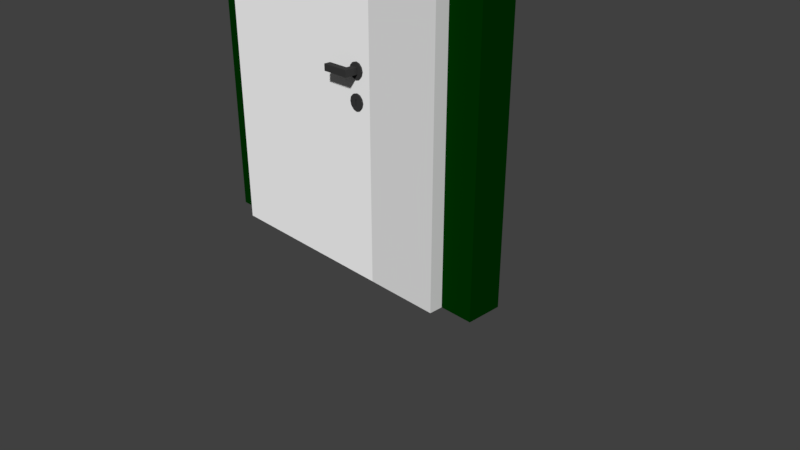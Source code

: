 # Source: porta.blend  (saved by Blender 2.78.0; exported with 4.5.12 LTS)
import bpy
from mathutils import Matrix  # noqa: F401  (used for matrix-valued properties, if any)

bpy.ops.wm.read_factory_settings(use_empty=True)
scene = bpy.context.scene
scene.name = 'Scene'

# ---- collections
col_collection_1 = bpy.data.collections.new('Collection 1'); scene.collection.children.link(col_collection_1)
col_collection_5 = bpy.data.collections.new('Collection 5'); scene.collection.children.link(col_collection_5)

# ---- materials (node trees are filled in below, after node groups)
mat_material_002 = bpy.data.materials.new('Material.002')
mat_material_002.alpha_threshold = 0.0
mat_material_002.use_transparent_shadow = False
mat_material_002.diffuse_color = (1.0, 1.0, 1.0, 1.0)
mat_material_002.roughness = 0.5
mat_material_002.specular_intensity = 0.0
mat_material_001 = bpy.data.materials.new('Material.001')
mat_material_001.alpha_threshold = 0.0
mat_material_001.use_transparent_shadow = False
mat_material_001.diffuse_color = (0.04203, 0.04203, 0.04203, 1.0)
mat_material_001.roughness = 0.5
mat_material_001.specular_intensity = 0.0
mat_material = bpy.data.materials.new('Material')
mat_material.alpha_threshold = 0.0
mat_material.use_transparent_shadow = False
mat_material.roughness = 0.5
mat_material.specular_intensity = 0.0
mat_material_005 = bpy.data.materials.new('Material.005')
mat_material_005.alpha_threshold = 0.0
mat_material_005.use_transparent_shadow = False
mat_material_005.diffuse_color = (0.0, 0.03106, 0.0005514, 1.0)
mat_material_005.roughness = 0.5
mat_material_005.specular_intensity = 0.0
mat_material_000 = bpy.data.materials.new('Material.000')
mat_material_000.alpha_threshold = 0.0
mat_material_000.use_transparent_shadow = False
mat_material_000.diffuse_color = (0.04203, 0.04203, 0.04203, 1.0)
mat_material_000.roughness = 0.5
mat_material_000.specular_intensity = 0.0

# ---- material node trees

# ---- world
world_world = bpy.data.worlds.new('World'); scene.world = world_world
world_world.color = (0.05088, 0.05088, 0.05088)
world_world.use_sun_shadow = False
world_world.sun_shadow_jitter_overblur = 0.0
world_world.cycles.sampling_method = 'MANUAL'

# ---- cameras
cam_camera = bpy.data.cameras.new('Camera')
cam_camera.clip_end = 100.0
cam_camera.lens = 35.0
cam_camera.sensor_width = 32.0
cam_camera.sensor_height = 18.0
cam_camera.ortho_scale = 7.314
cam_camera.dof.focus_distance = 0.0
cam_camera.dof.aperture_fstop = 128.0

# ---- meshes
me_cylinder_007 = bpy.data.meshes.new('Cylinder.007')
me_cylinder_007.from_pydata([(9.298e-06, -0.09683, -2.872), (9.298e-06, 0.1432, -2.872), (9.298e-06, 0.1432, 2.759), (9.298e-06, -0.09683, 2.759), (9.298e-06, -0.09683, 2.759), (9.298e-06, -0.09683, -2.872), (9.298e-06, 0.1432, 2.759), (9.298e-06, 0.1432, -2.872), (2.528, -0.09683, -2.872), (2.528, 0.1432, -2.872), (2.528, 0.1432, 2.759), (2.528, -0.09683, 2.759), (2.323, -0.1186, -0.5443), (2.323, -0.09861, -0.5443), (2.373, -0.1186, -0.5577), (2.373, -0.09861, -0.5577), (2.409, -0.1186, -0.5943), (2.409, -0.09861, -0.5943), (2.423, -0.1186, -0.6443), (2.423, -0.09861, -0.6443), (2.409, -0.1186, -0.6943), (2.409, -0.09861, -0.6943), (2.373, -0.1186, -0.7309), (2.373, -0.09861, -0.7309), (2.323, -0.1186, -0.7443), (2.323, -0.09861, -0.7443), (2.273, -0.1186, -0.7309), (2.273, -0.09861, -0.7309), (2.236, -0.1186, -0.6943), (2.236, -0.09861, -0.6943), (2.223, -0.1186, -0.6443), (2.223, -0.09861, -0.6443), (2.236, -0.1186, -0.5943), (2.236, -0.09861, -0.5943), (2.273, -0.1186, -0.5577), (2.273, -0.09861, -0.5577), (2.323, -0.1186, -0.6096), (2.332, -0.1186, -0.6156), (2.335, -0.1186, -0.634), (2.336, -0.1186, -0.6648), (2.335, -0.1186, -0.6899), (2.33, -0.1186, -0.7082), (2.323, -0.1186, -0.7117), (2.315, -0.1186, -0.7082), (2.31, -0.1186, -0.6899), (2.31, -0.1186, -0.6648), (2.31, -0.1186, -0.634), (2.313, -0.1186, -0.6156), (2.323, -0.1051, -0.6096), (2.332, -0.1051, -0.6156), (2.335, -0.1051, -0.634), (2.336, -0.1051, -0.6648), (2.335, -0.1051, -0.6899), (2.33, -0.1051, -0.7082), (2.323, -0.1051, -0.7117), (2.315, -0.1051, -0.7082), (2.31, -0.1051, -0.6899), (2.31, -0.1051, -0.6648), (2.31, -0.1051, -0.634), (2.313, -0.1051, -0.6156), (2.323, -0.1186, -0.1813), (2.323, -0.09861, -0.1813), (2.373, -0.1186, -0.1947), (2.373, -0.09861, -0.1947), (2.409, -0.1186, -0.2313), (2.409, -0.09861, -0.2313), (2.423, -0.1186, -0.2813), (2.423, -0.09861, -0.2813), (2.409, -0.1186, -0.3313), (2.409, -0.09861, -0.3313), (2.373, -0.1186, -0.3679), (2.373, -0.09861, -0.3679), (2.323, -0.1186, -0.3813), (2.323, -0.09861, -0.3813), (2.273, -0.1186, -0.3679), (2.273, -0.09861, -0.3679), (2.236, -0.1186, -0.3313), (2.236, -0.09861, -0.3313), (2.223, -0.1186, -0.2813), (2.223, -0.09861, -0.2813), (2.236, -0.1186, -0.2313), (2.236, -0.09861, -0.2313), (2.273, -0.1186, -0.1947), (2.273, -0.09861, -0.1947), (2.323, 0.1692, -0.5443), (2.323, 0.1492, -0.5443), (2.373, 0.1692, -0.5577), (2.373, 0.1492, -0.5577), (2.409, 0.1692, -0.5943), (2.409, 0.1492, -0.5943), (2.423, 0.1692, -0.6443), (2.423, 0.1492, -0.6443), (2.409, 0.1692, -0.6943), (2.409, 0.1492, -0.6943), (2.373, 0.1692, -0.7309), (2.373, 0.1492, -0.7309), (2.323, 0.1692, -0.7443), (2.323, 0.1492, -0.7443), (2.273, 0.1692, -0.7309), (2.273, 0.1492, -0.7309), (2.236, 0.1692, -0.6943), (2.236, 0.1492, -0.6943), (2.223, 0.1692, -0.6443), (2.223, 0.1492, -0.6443), (2.236, 0.1692, -0.5943), (2.236, 0.1492, -0.5943), (2.273, 0.1692, -0.5577), (2.273, 0.1492, -0.5577), (2.323, 0.1692, -0.6096), (2.332, 0.1692, -0.6156), (2.335, 0.1692, -0.634), (2.336, 0.1692, -0.6648), (2.335, 0.1692, -0.6899), (2.33, 0.1692, -0.7082), (2.323, 0.1692, -0.7117), (2.315, 0.1692, -0.7082), (2.31, 0.1692, -0.6899), (2.31, 0.1692, -0.6648), (2.31, 0.1692, -0.634), (2.313, 0.1692, -0.6156), (2.323, 0.1557, -0.6096), (2.332, 0.1557, -0.6156), (2.335, 0.1557, -0.634), (2.336, 0.1557, -0.6648), (2.335, 0.1557, -0.6899), (2.33, 0.1557, -0.7082), (2.323, 0.1557, -0.7117), (2.315, 0.1557, -0.7082), (2.31, 0.1557, -0.6899), (2.31, 0.1557, -0.6648), (2.31, 0.1557, -0.634), (2.313, 0.1557, -0.6156), (2.323, 0.1692, -0.1813), (2.323, 0.1492, -0.1813), (2.373, 0.1692, -0.1947), (2.373, 0.1492, -0.1947), (2.409, 0.1692, -0.2313), (2.409, 0.1492, -0.2313), (2.423, 0.1692, -0.2813), (2.423, 0.1492, -0.2813), (2.409, 0.1692, -0.3313), (2.409, 0.1492, -0.3313), (2.373, 0.1692, -0.3679), (2.373, 0.1492, -0.3679), (2.323, 0.1692, -0.3813), (2.323, 0.1492, -0.3813), (2.273, 0.1692, -0.3679), (2.273, 0.1492, -0.3679), (2.236, 0.1692, -0.3313), (2.236, 0.1492, -0.3313), (2.223, 0.1692, -0.2813), (2.223, 0.1492, -0.2813), (2.236, 0.1692, -0.2313), (2.236, 0.1492, -0.2313), (2.273, 0.1692, -0.1947), (2.273, 0.1492, -0.1947)], [], [(8, 11, 3, 0), (9, 8, 0, 1), (7, 5, 4, 6), (9, 1, 6, 7, 2, 10), (2, 3, 11, 10), (12, 14, 15, 13), (14, 16, 17, 15), (16, 18, 19, 17), (18, 20, 21, 19), (20, 22, 23, 21), (22, 24, 25, 23), (24, 26, 27, 25), (26, 28, 29, 27), (28, 30, 31, 29), (30, 32, 33, 31), (15, 17, 19, 21, 23, 25, 27, 29, 31, 33, 35, 13), (32, 34, 35, 33), (34, 12, 13, 35), (20, 40, 41, 22), (47, 59, 48, 36), (18, 39, 40, 20), (34, 47, 36, 12), (12, 36, 37, 14), (16, 38, 39, 18), (32, 46, 47, 34), (14, 37, 38, 16), (30, 45, 46, 32), (28, 44, 45, 30), (26, 43, 44, 28), (24, 42, 43, 26), (22, 41, 42, 24), (48, 59, 58, 57, 56, 55, 54, 53, 52, 51, 50, 49), (37, 49, 50, 38), (44, 56, 57, 45), (41, 53, 54, 42), (38, 50, 51, 39), (45, 57, 58, 46), (42, 54, 55, 43), (39, 51, 52, 40), (46, 58, 59, 47), (36, 48, 49, 37), (43, 55, 56, 44), (40, 52, 53, 41), (60, 62, 63, 61), (62, 64, 65, 63), (64, 66, 67, 65), (66, 68, 69, 67), (68, 70, 71, 69), (70, 72, 73, 71), (72, 74, 75, 73), (74, 76, 77, 75), (76, 78, 79, 77), (78, 80, 81, 79), (63, 65, 67, 69, 71, 73, 75, 77, 79, 81, 83, 61), (80, 82, 83, 81), (82, 60, 61, 83), (60, 82, 80, 78, 76, 74, 72, 70, 68, 66, 64, 62), (84, 85, 87, 86), (86, 87, 89, 88), (88, 89, 91, 90), (90, 91, 93, 92), (92, 93, 95, 94), (94, 95, 97, 96), (96, 97, 99, 98), (98, 99, 101, 100), (100, 101, 103, 102), (102, 103, 105, 104), (87, 85, 107, 105, 103, 101, 99, 97, 95, 93, 91, 89), (104, 105, 107, 106), (106, 107, 85, 84), (92, 94, 113, 112), (119, 108, 120, 131), (90, 92, 112, 111), (106, 84, 108, 119), (84, 86, 109, 108), (88, 90, 111, 110), (104, 106, 119, 118), (86, 88, 110, 109), (102, 104, 118, 117), (100, 102, 117, 116), (98, 100, 116, 115), (96, 98, 115, 114), (94, 96, 114, 113), (120, 121, 122, 123, 124, 125, 126, 127, 128, 129, 130, 131), (109, 110, 122, 121), (116, 117, 129, 128), (113, 114, 126, 125), (110, 111, 123, 122), (117, 118, 130, 129), (114, 115, 127, 126), (111, 112, 124, 123), (118, 119, 131, 130), (108, 109, 121, 120), (115, 116, 128, 127), (112, 113, 125, 124), (132, 133, 135, 134), (134, 135, 137, 136), (136, 137, 139, 138), (138, 139, 141, 140), (140, 141, 143, 142), (142, 143, 145, 144), (144, 145, 147, 146), (146, 147, 149, 148), (148, 149, 151, 150), (150, 151, 153, 152), (135, 133, 155, 153, 151, 149, 147, 145, 143, 141, 139, 137), (152, 153, 155, 154), (154, 155, 133, 132), (132, 134, 136, 138, 140, 142, 144, 146, 148, 150, 152, 154), (10, 11, 8, 9)])
me_cylinder_007.polygons.foreach_set('material_index', [0, 0, 0, 0, 0, 1, 1, 1, 1, 1, 1, 1, 1, 1, 1, 1, 1, 1, 1, 1, 1, 1, 1, 1, 1, 1, 1, 1, 1, 1, 1, 1, 1, 1, 1, 1, 1, 1, 1, 1, 1, 1, 1, 1, 1, 1, 1, 1, 1, 1, 1, 1, 1, 1, 1, 1, 1, 1, 1, 1, 1, 1, 1, 1, 1, 1, 1, 1, 1, 1, 1, 1, 1, 1, 1, 1, 1, 1, 1, 1, 1, 1, 1, 1, 1, 1, 1, 1, 1, 1, 1, 1, 1, 1, 1, 1, 1, 1, 1, 1, 1, 1, 1, 1, 1, 1, 1, 1, 1, 0])
_uv = me_cylinder_007.uv_layers.new(name='UVMap')
_uv.uv.foreach_set('vector', [0.0, 0.0, 0.0, 1.0, 1.0, 1.0, 1.0, 0.0, 0.0, 0.0, 0.0, 1.0, 1.0, 1.0, 1.0, 0.0, 0.0, 0.0, 0.0, 1.0, 1.0, 1.0, 1.0, 0.0, 0.5, 1.0, 0.06699, 0.75, 0.06699, 0.25, 0.5, 0.0, 0.933, 0.25, 0.933, 0.75, 0.0, 0.0, 0.0, 1.0, 1.0, 1.0, 1.0, 0.0, 0.0, 0.0, 0.0, 1.0, 1.0, 1.0, 1.0, 0.0, 0.0, 0.0, 0.0, 1.0, 1.0, 1.0, 1.0, 0.0, 0.0, 0.0, 0.0, 1.0, 1.0, 1.0, 1.0, 0.0, 0.0, 0.0, 0.0, 1.0, 1.0, 1.0, 1.0, 0.0, 0.0, 0.0, 0.0, 1.0, 1.0, 1.0, 1.0, 0.0, 0.0, 0.0, 0.0, 1.0, 1.0, 1.0, 1.0, 0.0, 0.0, 0.0, 0.0, 1.0, 1.0, 1.0, 1.0, 0.0, 0.0, 0.0, 0.0, 1.0, 1.0, 1.0, 1.0, 0.0, 0.0, 0.0, 0.0, 1.0, 1.0, 1.0, 1.0, 0.0, 0.0, 0.0, 0.0, 1.0, 1.0, 1.0, 1.0, 0.0, 0.5, 1.0, 0.25, 0.933, 0.06699, 0.75, 0.0, 0.5, 0.06699, 0.25, 0.25, 0.06699, 0.5, 0.0, 0.75, 0.06699, 0.933, 0.25, 1.0, 0.5, 0.933, 0.75, 0.75, 0.933, 0.0, 0.0, 0.0, 1.0, 1.0, 1.0, 1.0, 0.0, 0.0, 0.0, 0.0, 1.0, 1.0, 1.0, 1.0, 0.0, 0.0, 0.0, 0.0, 1.0, 1.0, 1.0, 1.0, 0.0, 0.0, 0.0, 0.0, 1.0, 1.0, 1.0, 1.0, 0.0, 0.0, 0.0, 0.0, 1.0, 1.0, 1.0, 1.0, 0.0, 0.0, 0.0, 0.0, 1.0, 1.0, 1.0, 1.0, 0.0, 0.0, 0.0, 0.0, 1.0, 1.0, 1.0, 1.0, 0.0, 0.0, 0.0, 0.0, 1.0, 1.0, 1.0, 1.0, 0.0, 0.0, 0.0, 0.0, 1.0, 1.0, 1.0, 1.0, 0.0, 0.0, 0.0, 0.0, 1.0, 1.0, 1.0, 1.0, 0.0, 0.0, 0.0, 0.0, 1.0, 1.0, 1.0, 1.0, 0.0, 0.0, 0.0, 0.0, 1.0, 1.0, 1.0, 1.0, 0.0, 0.0, 0.0, 0.0, 1.0, 1.0, 1.0, 1.0, 0.0, 0.0, 0.0, 0.0, 1.0, 1.0, 1.0, 1.0, 0.0, 0.0, 0.0, 0.0, 1.0, 1.0, 1.0, 1.0, 0.0, 0.5, 1.0, 0.25, 0.933, 0.06699, 0.75, 0.0, 0.5, 0.06699, 0.25, 0.25, 0.06699, 0.5, 0.0, 0.75, 0.06699, 0.933, 0.25, 1.0, 0.5, 0.933, 0.75, 0.75, 0.933, 0.0, 0.0, 0.0, 1.0, 1.0, 1.0, 1.0, 0.0, 0.0, 0.0, 0.0, 1.0, 1.0, 1.0, 1.0, 0.0, 0.0, 0.0, 0.0, 1.0, 1.0, 1.0, 1.0, 0.0, 0.0, 0.0, 0.0, 1.0, 1.0, 1.0, 1.0, 0.0, 0.0, 0.0, 0.0, 1.0, 1.0, 1.0, 1.0, 0.0, 0.0, 0.0, 0.0, 1.0, 1.0, 1.0, 1.0, 0.0, 0.0, 0.0, 0.0, 1.0, 1.0, 1.0, 1.0, 0.0, 0.0, 0.0, 0.0, 1.0, 1.0, 1.0, 1.0, 0.0, 0.0, 0.0, 0.0, 1.0, 1.0, 1.0, 1.0, 0.0, 0.0, 0.0, 0.0, 1.0, 1.0, 1.0, 1.0, 0.0, 0.0, 0.0, 0.0, 1.0, 1.0, 1.0, 1.0, 0.0, 0.0, 0.0, 0.0, 1.0, 1.0, 1.0, 1.0, 0.0, 0.0, 0.0, 0.0, 1.0, 1.0, 1.0, 1.0, 0.0, 0.0, 0.0, 0.0, 1.0, 1.0, 1.0, 1.0, 0.0, 0.0, 0.0, 0.0, 1.0, 1.0, 1.0, 1.0, 0.0, 0.0, 0.0, 0.0, 1.0, 1.0, 1.0, 1.0, 0.0, 0.0, 0.0, 0.0, 1.0, 1.0, 1.0, 1.0, 0.0, 0.0, 0.0, 0.0, 1.0, 1.0, 1.0, 1.0, 0.0, 0.0, 0.0, 0.0, 1.0, 1.0, 1.0, 1.0, 0.0, 0.0, 0.0, 0.0, 1.0, 1.0, 1.0, 1.0, 0.0, 0.0, 0.0, 0.0, 1.0, 1.0, 1.0, 1.0, 0.0, 0.5, 1.0, 0.25, 0.933, 0.06699, 0.75, 0.0, 0.5, 0.06699, 0.25, 0.25, 0.06699, 0.5, 0.0, 0.75, 0.06699, 0.933, 0.25, 1.0, 0.5, 0.933, 0.75, 0.75, 0.933, 0.0, 0.0, 0.0, 1.0, 1.0, 1.0, 1.0, 0.0, 0.0, 0.0, 0.0, 1.0, 1.0, 1.0, 1.0, 0.0, 0.5, 1.0, 0.25, 0.933, 0.06699, 0.75, 0.0, 0.5, 0.06699, 0.25, 0.25, 0.06699, 0.5, 0.0, 0.75, 0.06699, 0.933, 0.25, 1.0, 0.5, 0.933, 0.75, 0.75, 0.933, 0.0, 0.0, 1.0, 0.0, 1.0, 1.0, 0.0, 1.0, 0.0, 0.0, 1.0, 0.0, 1.0, 1.0, 0.0, 1.0, 0.0, 0.0, 1.0, 0.0, 1.0, 1.0, 0.0, 1.0, 0.0, 0.0, 1.0, 0.0, 1.0, 1.0, 0.0, 1.0, 0.0, 0.0, 1.0, 0.0, 1.0, 1.0, 0.0, 1.0, 0.0, 0.0, 1.0, 0.0, 1.0, 1.0, 0.0, 1.0, 0.0, 0.0, 1.0, 0.0, 1.0, 1.0, 0.0, 1.0, 0.0, 0.0, 1.0, 0.0, 1.0, 1.0, 0.0, 1.0, 0.0, 0.0, 1.0, 0.0, 1.0, 1.0, 0.0, 1.0, 0.0, 0.0, 1.0, 0.0, 1.0, 1.0, 0.0, 1.0, 0.5, 1.0, 0.75, 0.933, 0.933, 0.75, 1.0, 0.5, 0.933, 0.25, 0.75, 0.06699, 0.5, 0.0, 0.25, 0.06699, 0.06699, 0.25, 0.0, 0.5, 0.06699, 0.75, 0.25, 0.933, 0.0, 0.0, 1.0, 0.0, 1.0, 1.0, 0.0, 1.0, 0.0, 0.0, 1.0, 0.0, 1.0, 1.0, 0.0, 1.0, 0.0, 0.0, 1.0, 0.0, 1.0, 1.0, 0.0, 1.0, 0.0, 0.0, 1.0, 0.0, 1.0, 1.0, 0.0, 1.0, 0.0, 0.0, 1.0, 0.0, 1.0, 1.0, 0.0, 1.0, 0.0, 0.0, 1.0, 0.0, 1.0, 1.0, 0.0, 1.0, 0.0, 0.0, 1.0, 0.0, 1.0, 1.0, 0.0, 1.0, 0.0, 0.0, 1.0, 0.0, 1.0, 1.0, 0.0, 1.0, 0.0, 0.0, 1.0, 0.0, 1.0, 1.0, 0.0, 1.0, 0.0, 0.0, 1.0, 0.0, 1.0, 1.0, 0.0, 1.0, 0.0, 0.0, 1.0, 0.0, 1.0, 1.0, 0.0, 1.0, 0.0, 0.0, 1.0, 0.0, 1.0, 1.0, 0.0, 1.0, 0.0, 0.0, 1.0, 0.0, 1.0, 1.0, 0.0, 1.0, 0.0, 0.0, 1.0, 0.0, 1.0, 1.0, 0.0, 1.0, 0.0, 0.0, 1.0, 0.0, 1.0, 1.0, 0.0, 1.0, 0.5, 1.0, 0.75, 0.933, 0.933, 0.75, 1.0, 0.5, 0.933, 0.25, 0.75, 0.06699, 0.5, 0.0, 0.25, 0.06699, 0.06699, 0.25, 0.0, 0.5, 0.06699, 0.75, 0.25, 0.933, 0.0, 0.0, 1.0, 0.0, 1.0, 1.0, 0.0, 1.0, 0.0, 0.0, 1.0, 0.0, 1.0, 1.0, 0.0, 1.0, 0.0, 0.0, 1.0, 0.0, 1.0, 1.0, 0.0, 1.0, 0.0, 0.0, 1.0, 0.0, 1.0, 1.0, 0.0, 1.0, 0.0, 0.0, 1.0, 0.0, 1.0, 1.0, 0.0, 1.0, 0.0, 0.0, 1.0, 0.0, 1.0, 1.0, 0.0, 1.0, 0.0, 0.0, 1.0, 0.0, 1.0, 1.0, 0.0, 1.0, 0.0, 0.0, 1.0, 0.0, 1.0, 1.0, 0.0, 1.0, 0.0, 0.0, 1.0, 0.0, 1.0, 1.0, 0.0, 1.0, 0.0, 0.0, 1.0, 0.0, 1.0, 1.0, 0.0, 1.0, 0.0, 0.0, 1.0, 0.0, 1.0, 1.0, 0.0, 1.0, 0.0, 0.0, 1.0, 0.0, 1.0, 1.0, 0.0, 1.0, 0.0, 0.0, 1.0, 0.0, 1.0, 1.0, 0.0, 1.0, 0.0, 0.0, 1.0, 0.0, 1.0, 1.0, 0.0, 1.0, 0.0, 0.0, 1.0, 0.0, 1.0, 1.0, 0.0, 1.0, 0.0, 0.0, 1.0, 0.0, 1.0, 1.0, 0.0, 1.0, 0.0, 0.0, 1.0, 0.0, 1.0, 1.0, 0.0, 1.0, 0.0, 0.0, 1.0, 0.0, 1.0, 1.0, 0.0, 1.0, 0.0, 0.0, 1.0, 0.0, 1.0, 1.0, 0.0, 1.0, 0.0, 0.0, 1.0, 0.0, 1.0, 1.0, 0.0, 1.0, 0.0, 0.0, 1.0, 0.0, 1.0, 1.0, 0.0, 1.0, 0.5, 1.0, 0.75, 0.933, 0.933, 0.75, 1.0, 0.5, 0.933, 0.25, 0.75, 0.06699, 0.5, 0.0, 0.25, 0.06699, 0.06699, 0.25, 0.0, 0.5, 0.06699, 0.75, 0.25, 0.933, 0.0, 0.0, 1.0, 0.0, 1.0, 1.0, 0.0, 1.0, 0.0, 0.0, 1.0, 0.0, 1.0, 1.0, 0.0, 1.0, 0.5, 1.0, 0.75, 0.933, 0.933, 0.75, 1.0, 0.5, 0.933, 0.25, 0.75, 0.06699, 0.5, 0.0, 0.25, 0.06699, 0.06699, 0.25, 0.0, 0.5, 0.06699, 0.75, 0.25, 0.933, 1.0, 0.0, 1.0, 1.0, 0.0, 0.0, 0.0, 0.0])
me_cylinder_007.materials.append(mat_material_002)
me_cylinder_007.materials.append(mat_material_001)
me_cylinder_007.use_remesh_preserve_volume = False
me_cylinder_007.use_remesh_preserve_attributes = False
me_cylinder_007.use_mirror_vertex_groups = False
me_cylinder_007.update()
me_cube_006 = bpy.data.meshes.new('Cube.006')
me_cube_006.from_pydata([(-0.0544, -0.1838, -2.948), (-0.0544, 0.05617, -2.948), (-0.0544, 0.05617, 2.682), (-0.0544, -0.1838, 2.682), (-1.046, -0.1838, -2.948), (-1.046, 0.05617, -2.948), (-1.046, 0.05617, 2.682), (-1.046, -0.1838, 2.682)], [], [(6, 7, 3, 2), (2, 3, 0, 1), (1, 5, 6, 2), (1, 0, 4, 5), (0, 3, 7, 4), (6, 5, 4, 7)])
_uv = me_cube_006.uv_layers.new(name='UVMap')
_uv.uv.foreach_set('vector', [0.0, 0.0, 0.0, 1.0, 1.0, 1.0, 1.0, 0.0, 0.0, 0.0, 0.0, 1.0, 1.0, 1.0, 1.0, 0.0, 0.0, 0.0, 0.0, 1.0, 1.0, 1.0, 1.0, 0.0, 0.0, 0.0, 0.0, 1.0, 1.0, 1.0, 1.0, 0.0, 0.0, 0.0, 0.0, 1.0, 1.0, 1.0, 1.0, 0.0, 0.0, 0.0, 1.0, 0.0, 1.0, 0.0, 0.0, 1.0])
me_cube_006.materials.append(mat_material)
me_cube_006.use_remesh_preserve_volume = False
me_cube_006.use_remesh_preserve_attributes = False
me_cube_006.use_mirror_vertex_groups = False
me_cube_006.update()
me_cube = bpy.data.meshes.new('Cube')
me_cube.from_pydata([(-2.423, -0.2442, -0.008843), (-2.423, -0.2442, 5.991), (-2.423, 0.2358, -0.008843), (-2.423, 0.2358, 5.991), (1.977, -0.2442, -0.008843), (1.977, -0.2442, 5.991), (1.977, 0.2358, -0.008843), (1.977, 0.2358, 5.991), (-1.983, -0.4842, -0.008843), (1.537, 0.2358, 5.991), (1.537, -0.2442, -0.008843), (1.537, 0.2358, -0.008843), (1.537, -0.2442, 5.991), (-1.983, 0.2358, -0.008843), (-1.983, -0.2442, 5.991), (-1.983, 0.2358, 5.991), (-1.983, -0.2442, -0.008843), (-2.423, -0.2442, 5.622), (-2.423, 0.2358, 5.622), (1.977, 0.2358, 5.622), (1.977, -0.2442, 5.622), (1.537, -0.2442, 5.622), (1.537, 0.2358, 5.622), (-1.983, 0.2358, 5.622), (-1.983, -0.2442, 5.622), (-1.983, -0.4842, 5.622), (-1.983, -0.4842, 5.622), (-1.983, -0.4842, -0.008843), (-1.983, -0.2442, 5.622), (-1.983, -0.2442, -0.008843)], [(25, 26), (27, 8)], [(17, 1, 3, 18), (22, 9, 7, 19), (19, 7, 5, 20), (24, 14, 1, 17), (11, 6, 4, 10), (15, 3, 1, 14), (11, 13, 16, 10), (20, 5, 12, 21), (7, 9, 12, 5), (16, 24, 28, 29), (18, 3, 15, 23), (2, 13, 16, 0), (2, 18, 23, 13), (4, 20, 21, 10), (16, 24, 17, 0), (6, 19, 20, 4), (11, 22, 19, 6), (0, 17, 18, 2), (12, 9, 15, 14), (22, 23, 15, 9), (21, 12, 14, 24), (11, 10, 21, 22), (23, 22, 21, 24), (16, 13, 23, 24)])
me_cube.polygons.foreach_set('material_index', [0, 0, 0, 0, 0, 0, 1, 0, 0, 0, 0, 0, 0, 0, 0, 0, 0, 0, 0, 0, 0, 0, 0, 0])
_uv = me_cube.uv_layers.new(name='UVMap')
_uv.uv.foreach_set('vector', [0.0, 0.0, 1.0, 0.0, 1.0, 1.0, 0.0, 1.0, 0.0, 0.0, 1.0, 0.0, 1.0, 1.0, 0.0, 1.0, 0.0, 0.0, 1.0, 0.0, 1.0, 1.0, 0.0, 1.0, 0.0, 0.0, 1.0, 0.0, 1.0, 1.0, 0.0, 1.0, 0.0, 0.0, 1.0, 0.0, 1.0, 1.0, 0.0, 1.0, 0.0, 0.0, 1.0, 0.0, 1.0, 1.0, 0.0, 1.0, 0.0, 0.0, 1.0, 0.0, 1.0, 1.0, 0.0, 1.0, 0.0, 0.0, 1.0, 0.0, 1.0, 1.0, 0.0, 1.0, 0.0, 0.0, 1.0, 0.0, 1.0, 1.0, 0.0, 1.0, 0.0, 0.0, 1.0, 0.0, 1.0, 1.0, 0.0, 1.0, 0.0, 0.0, 1.0, 0.0, 1.0, 1.0, 0.0, 1.0, 0.0, 0.0, 1.0, 0.0, 1.0, 1.0, 0.0, 1.0, 0.0, 0.0, 1.0, 0.0, 1.0, 1.0, 0.0, 1.0, 0.0, 0.0, 1.0, 0.0, 1.0, 1.0, 0.0, 1.0, 0.0, 0.0, 1.0, 0.0, 1.0, 1.0, 0.0, 1.0, 0.0, 0.0, 1.0, 0.0, 1.0, 1.0, 0.0, 1.0, 0.0, 0.0, 1.0, 0.0, 1.0, 1.0, 0.0, 1.0, 0.0, 0.0, 1.0, 0.0, 1.0, 1.0, 0.0, 1.0, 0.0, 0.0, 1.0, 0.0, 1.0, 1.0, 0.0, 1.0, 0.0, 0.0, 1.0, 0.0, 1.0, 1.0, 0.0, 1.0, 0.0, 0.0, 1.0, 0.0, 1.0, 1.0, 0.0, 1.0, 0.0, 0.0, 1.0, 0.0, 1.0, 1.0, 0.0, 1.0, 0.0, 0.0, 1.0, 0.0, 1.0, 1.0, 0.0, 1.0, 0.0, 0.0, 1.0, 0.0, 1.0, 1.0, 0.0, 1.0])
me_cube.materials.append(mat_material_005)
me_cube.materials.append(mat_material_000)
me_cube.use_remesh_preserve_volume = False
me_cube.use_remesh_preserve_attributes = False
me_cube.use_mirror_vertex_groups = False
me_cube.update()
me_cube_005 = bpy.data.meshes.new('Cube.005')
me_cube_005.from_pydata([(-0.05358, -0.07876, -0.04974), (-0.05358, -0.07876, 0.03384), (-0.05358, -0.1623, -0.04974), (-0.05358, -0.1623, 0.03384), (0.03, -0.07876, -0.04974), (0.03, -0.07876, 0.03384), (0.03, -0.1623, -0.04974), (0.03, -0.1623, 0.03384), (-0.3338, -0.1623, -0.04974), (-0.3338, -0.07876, -0.04974), (-0.3338, -0.07876, 0.03384), (-0.3338, -0.1623, 0.03384), (-0.05358, 0.009389, -0.04974), (-0.05358, 0.009389, 0.03384), (0.03, 0.009389, 0.03384), (0.03, 0.009389, -0.04974), (-0.05358, 0.3808, -0.04974), (-0.05358, 0.3808, 0.03384), (-0.05358, 0.4643, -0.04974), (-0.05358, 0.4643, 0.03384), (0.03, 0.3808, -0.04974), (0.03, 0.3808, 0.03384), (0.03, 0.4643, -0.04974), (0.03, 0.4643, 0.03384), (-0.3338, 0.4643, -0.04974), (-0.3338, 0.3808, -0.04974), (-0.3338, 0.3808, 0.03384), (-0.3338, 0.4643, 0.03384), (-0.05358, 0.2926, -0.04974), (-0.05358, 0.2926, 0.03384), (0.03, 0.2926, 0.03384), (0.03, 0.2926, -0.04974)], [], [(1, 3, 11, 10), (2, 3, 7, 6), (6, 7, 5, 4), (5, 1, 13, 14), (2, 6, 4, 0), (7, 3, 1, 5), (9, 10, 11, 8), (2, 0, 9, 8), (3, 2, 8, 11), (0, 1, 10, 9), (15, 14, 13, 12), (4, 5, 14, 15), (1, 0, 12, 13), (0, 4, 15, 12), (17, 19, 27, 26), (18, 19, 23, 22), (22, 23, 21, 20), (21, 17, 29, 30), (18, 22, 20, 16), (23, 19, 17, 21), (25, 26, 27, 24), (18, 16, 25, 24), (19, 18, 24, 27), (16, 17, 26, 25), (31, 30, 29, 28), (20, 21, 30, 31), (17, 16, 28, 29), (16, 20, 31, 28)])
_uv = me_cube_005.uv_layers.new(name='UVMap')
_uv.uv.foreach_set('vector', [0.0, 0.0, 1.0, 0.0, 1.0, 1.0, 0.0, 1.0, 0.0, 0.0, 1.0, 0.0, 1.0, 1.0, 0.0, 1.0, 0.0, 0.0, 1.0, 0.0, 1.0, 1.0, 0.0, 1.0, 0.0, 0.0, 1.0, 0.0, 1.0, 1.0, 0.0, 1.0, 0.0, 0.0, 1.0, 0.0, 1.0, 1.0, 0.0, 1.0, 0.0, 0.0, 1.0, 0.0, 1.0, 1.0, 0.0, 1.0, 0.0, 0.0, 1.0, 0.0, 1.0, 1.0, 0.0, 1.0, 0.0, 0.0, 1.0, 0.0, 1.0, 1.0, 0.0, 1.0, 0.0, 0.0, 1.0, 0.0, 1.0, 1.0, 0.0, 1.0, 0.0, 0.0, 1.0, 0.0, 1.0, 1.0, 0.0, 1.0, 0.0, 0.0, 1.0, 0.0, 1.0, 1.0, 0.0, 1.0, 0.0, 0.0, 1.0, 0.0, 1.0, 1.0, 0.0, 1.0, 0.0, 0.0, 1.0, 0.0, 1.0, 1.0, 0.0, 1.0, 0.0, 0.0, 1.0, 0.0, 1.0, 1.0, 0.0, 1.0, 0.0, 0.0, 1.0, 0.0, 1.0, 1.0, 0.0, 1.0, 0.0, 0.0, 1.0, 0.0, 1.0, 1.0, 0.0, 1.0, 0.0, 0.0, 1.0, 0.0, 1.0, 1.0, 0.0, 1.0, 0.0, 0.0, 1.0, 0.0, 1.0, 1.0, 0.0, 1.0, 0.0, 0.0, 1.0, 0.0, 1.0, 1.0, 0.0, 1.0, 0.0, 0.0, 1.0, 0.0, 1.0, 1.0, 0.0, 1.0, 0.0, 0.0, 1.0, 0.0, 1.0, 1.0, 0.0, 1.0, 0.0, 0.0, 1.0, 0.0, 1.0, 1.0, 0.0, 1.0, 0.0, 0.0, 1.0, 0.0, 1.0, 1.0, 0.0, 1.0, 0.0, 0.0, 1.0, 0.0, 1.0, 1.0, 0.0, 1.0, 0.0, 0.0, 1.0, 0.0, 1.0, 1.0, 0.0, 1.0, 0.0, 0.0, 1.0, 0.0, 1.0, 1.0, 0.0, 1.0, 0.0, 0.0, 1.0, 0.0, 1.0, 1.0, 0.0, 1.0, 0.0, 0.0, 1.0, 0.0, 1.0, 1.0, 0.0, 1.0])
me_cube_005.materials.append(mat_material_001)
me_cube_005.use_remesh_preserve_volume = False
me_cube_005.use_remesh_preserve_attributes = False
me_cube_005.use_mirror_vertex_groups = False
me_cube_005.update()

# ---- objects
ob_portaprincipale = bpy.data.objects.new('PortaPrincipale', me_cylinder_007)
ob_portasecondaria = bpy.data.objects.new('PortaSecondaria', me_cube_006)
ob_strutturaporta = bpy.data.objects.new('StrutturaPorta', me_cube)
ob_camera = bpy.data.objects.new('Camera', cam_camera)
ob_maniglia = bpy.data.objects.new('Maniglia', me_cube_005)

# ---- transforms, parenting, visibility, modifiers, constraints
ob_portaprincipale.location = (-1.983, -0.3312, 2.863)
ob_portaprincipale.lineart.crease_threshold = 0.0
_vg = ob_portaprincipale.vertex_groups.new(name='Bone')
_vg = ob_portaprincipale.vertex_groups.new(name='BoneManiglia')
ob_portasecondaria.location = (1.591, -0.2442, 2.939)
ob_portasecondaria.lineart.crease_threshold = 0.0
ob_strutturaporta.location = (0.0, 0.0, 0.0)
ob_strutturaporta.lineart.crease_threshold = 0.0
ob_camera.location = (7.481, -6.508, 5.344)
ob_camera.rotation_euler = (1.109, 0.0, 0.8149)
ob_camera.lock_rotations_4d = False
ob_camera.empty_display_type = 'ARROWS'
ob_camera.color = (0.0, 0.0, 0.0, 0.0)
ob_camera.display_type = 'WIRE'
ob_camera.lineart.crease_threshold = 0.0
ob_maniglia.location = (0.3449, -0.4569, 2.594)
ob_maniglia.lineart.crease_threshold = 0.0
_vg = ob_maniglia.vertex_groups.new(name='Bone')
_vg = ob_maniglia.vertex_groups.new(name='BoneManiglia')

# ---- collection membership
col_collection_1.objects.link(ob_portaprincipale)
col_collection_1.objects.link(ob_portasecondaria)
col_collection_1.objects.link(ob_strutturaporta)
col_collection_1.objects.link(ob_camera)
col_collection_5.objects.link(ob_maniglia)

# ---- scene / render settings (as saved in the file)
scene.camera = ob_camera
scene.frame_start = 1; scene.frame_end = 40; scene.frame_set(36)
scene.render.engine = 'BLENDER_EEVEE_NEXT'
scene.render.resolution_percentage = 50
scene.render.dither_intensity = 0.0
scene.cycles.use_denoising = False
scene.cycles.samples = 128
scene.cycles.sampling_pattern = 'TABULATED_SOBOL'
scene.cycles.light_sampling_threshold = 0.0
scene.cycles.use_adaptive_sampling = False
scene.cycles.use_light_tree = False
scene.cycles.blur_glossy = 0.0
scene.cycles.sample_clamp_indirect = 0.0
scene.view_settings.view_transform = 'Standard'
bpy.context.view_layer.update()

# ---- added for rendering (the .blend has no usable light): sun
light_auto_sun = bpy.data.lights.new('AutoSun', 'SUN')
light_auto_sun.energy = 3.0
light_auto_sun.angle = 0.0523599
ob_auto_sun = bpy.data.objects.new('AutoSun', light_auto_sun)
scene.collection.objects.link(ob_auto_sun)
ob_auto_sun.rotation_euler = (0.872665, 0.174533, 0.523599)
bpy.context.view_layer.update()
